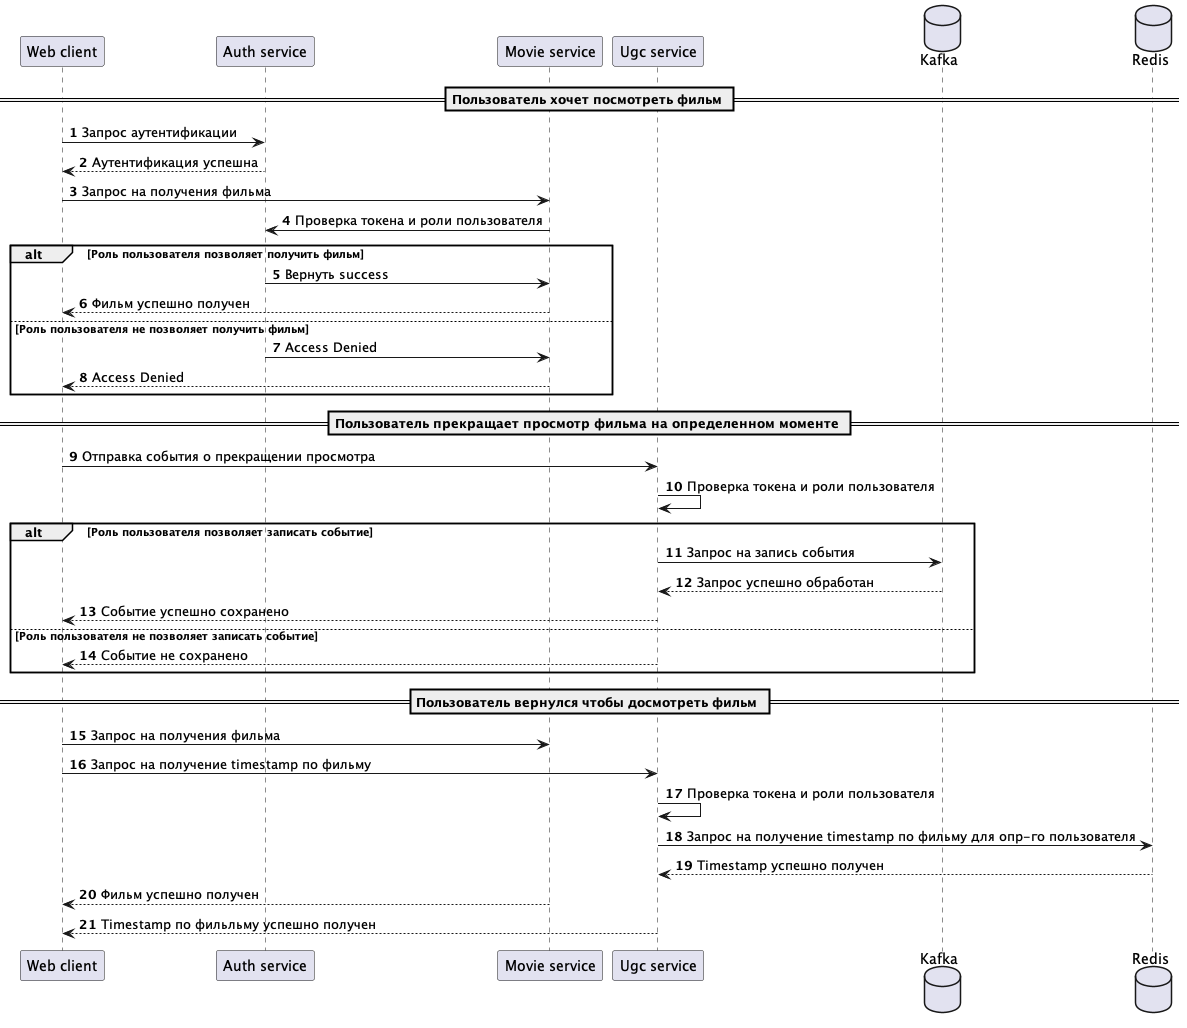

The diagram above was rendered by PlantUML. Its source (embedded in the PNG):
@startuml
autonumber

participant "Web client" as user
participant "Auth service" as auth
participant "Movie service" as movie
participant "Ugc service" as ugc
database "Kafka" as kafka
database "Redis" as redis

== Пользователь хочет посмотреть фильм ==

user -> auth: Запрос аутентификации
auth --> user: Аутентификация успешна

user -> movie: Запрос на получения фильма
movie -> auth: Проверка токена и роли пользователя
alt Роль пользователя позволяет получить фильм
    auth -> movie: Вернуть success
    movie --> user: Фильм успешно получен
else Роль пользователя не позволяет получить фильм
    auth -> movie: Access Denied
    movie --> user: Access Denied
end

== Пользователь прекращает просмотр фильма на определенном моменте ==

user -> ugc: Отправка события о прекращении просмотра
ugc -> ugc: Проверка токена и роли пользователя

alt Роль пользователя позволяет записать событие
    ugc -> kafka: Запрос на запись события
    kafka --> ugc: Запрос успешно обработан
    ugc --> user: Событие успешно сохранено
else Роль пользователя не позволяет записать событие
    ugc --> user: Событие не сохранено
end

== Пользователь вернулся чтобы досмотреть фильм ==

user -> movie: Запрос на получения фильма
user -> ugc: Запрос на получение timestamp по фильму
ugc -> ugc: Проверка токена и роли пользователя
ugc -> redis: Запрос на получение timestamp по фильму для опр-го пользователя
redis --> ugc: Timestamp успешно получен

movie --> user: Фильм успешно получен
ugc --> user: Timestamp по фильльму успешно получен

@enduml